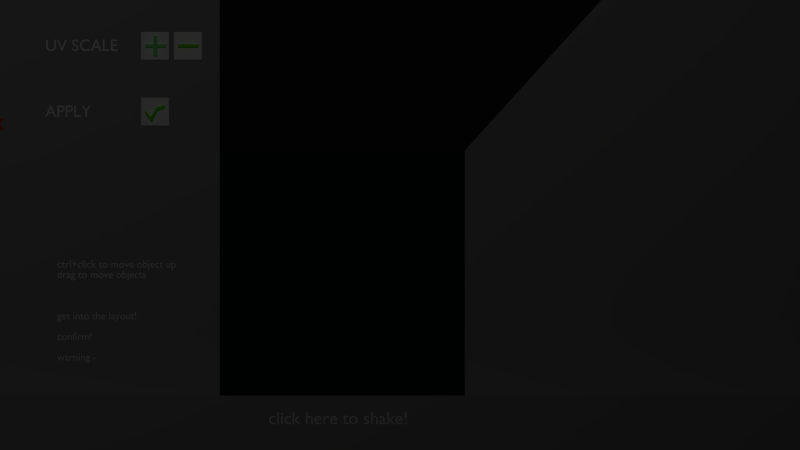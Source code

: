 # Source: pack_scene.blend  (saved by Blender 2.76.3; exported with 4.5.12 LTS)
import bpy
from mathutils import Matrix  # noqa: F401  (used for matrix-valued properties, if any)

bpy.ops.wm.read_factory_settings(use_empty=True)
scene = bpy.context.scene
scene.name = 'GPack'

# ---- collections
col_collection_6 = bpy.data.collections.new('Collection 6'); scene.collection.children.link(col_collection_6)
col_collection_12 = bpy.data.collections.new('Collection 12'); scene.collection.children.link(col_collection_12)
col_collection_20 = bpy.data.collections.new('Collection 20'); scene.collection.children.link(col_collection_20)

# ---- materials (node trees are filled in below, after node groups)
mat_material_008 = bpy.data.materials.new('Material.008')
mat_material_008.alpha_threshold = 0.0
mat_material_008.use_transparent_shadow = False
mat_material_008.diffuse_color = (0.3324, 0.3324, 0.3324, 1.0)
mat_material_008.roughness = 0.5
mat_material_008.line_color = (0.0, 0.0, 0.0, 1.0)
mat_material_006 = bpy.data.materials.new('Material.006')
mat_material_006.alpha_threshold = 0.0
mat_material_006.use_transparent_shadow = False
mat_material_006.diffuse_color = (0.005383, 0.03156, 0.03445, 1.0)
mat_material_006.roughness = 0.5
mat_material_006.line_color = (0.0, 0.0, 0.0, 1.0)
mat_material = bpy.data.materials.new('Material')
mat_material.alpha_threshold = 0.0
mat_material.use_transparent_shadow = False
mat_material.diffuse_color = (0.8, 0.029, 0.0, 1.0)
mat_material.roughness = 0.5
mat_material.line_color = (0.0, 0.0, 0.0, 1.0)
mat_material_007 = bpy.data.materials.new('Material.007')
mat_material_007.alpha_threshold = 0.0
mat_material_007.use_transparent_shadow = False
mat_material_007.diffuse_color = (0.03881, 0.03523, 0.03069, 1.0)
mat_material_007.roughness = 0.5
mat_material_007.line_color = (0.0, 0.0, 0.0, 1.0)
mat_material_001 = bpy.data.materials.new('Material.001')
mat_material_001.alpha_threshold = 0.0
mat_material_001.use_transparent_shadow = False
mat_material_001.roughness = 0.5
mat_material_001.line_color = (0.0, 0.0, 0.0, 1.0)
mat_material_004 = bpy.data.materials.new('Material.004')
mat_material_004.alpha_threshold = 0.0
mat_material_004.use_transparent_shadow = False
mat_material_004.diffuse_color = (0.1681, 0.8, 0.0, 1.0)
mat_material_004.roughness = 0.5
mat_material_004.line_color = (0.0, 0.0, 0.0, 1.0)
mat_material_002 = bpy.data.materials.new('Material.002')
mat_material_002.alpha_threshold = 0.0
mat_material_002.use_transparent_shadow = False
mat_material_002.diffuse_color = (0.2466, 0.8, 0.2226, 1.0)
mat_material_002.roughness = 0.5
mat_material_002.line_color = (0.0, 0.0, 0.0, 1.0)

# ---- material node trees

# ---- world
world_world_003 = bpy.data.worlds.new('World.003'); scene.world = world_world_003
world_world_003.color = (0.0, 0.0, 0.0)
world_world_003.use_sun_shadow = False
world_world_003.sun_shadow_jitter_overblur = 0.0
world_world_003.cycles.sampling_method = 'MANUAL'
world_world_003.cycles.sample_map_resolution = 256

# ---- cameras
cam_camera = bpy.data.cameras.new('Camera')
cam_camera.type = 'ORTHO'
cam_camera.clip_end = 100.0
cam_camera.lens = 35.0
cam_camera.sensor_width = 32.0
cam_camera.sensor_height = 18.0
cam_camera.ortho_scale = 3.264
cam_camera.show_passepartout = False
cam_camera.dof.focus_distance = 0.0
cam_camera.dof.aperture_fstop = 128.0

# ---- lights
light_point_001 = bpy.data.lights.new('Point.001', 'SPOT')
light_point_001.transmission_factor = 0.0
light_point_001.use_shadow = False
light_point_001.energy = 100.0
light_point_001.shadow_buffer_clip_start = 0.5
light_point_001.shadow_soft_size = 0.1
light_point_001.shadow_maximum_resolution = 0.006
light_point_001.use_absolute_resolution = True
light_point_001.cycles.use_multiple_importance_sampling = False

# ---- meshes
me_cube_000 = bpy.data.meshes.new('Cube.000')
me_cube_000.from_pydata([(-1.207, -3.0, -1.0), (-1.207, 3.0, -1.0), (1.207, 3.0, -1.0), (1.207, -3.0, -1.0), (-1.207, -3.0, 1.0), (-1.207, 3.0, 1.0), (1.207, 3.0, 1.0), (1.207, -3.0, 1.0)], [], [(4, 5, 1, 0), (5, 6, 2, 1), (6, 7, 3, 2), (7, 4, 0, 3), (0, 1, 2, 3), (7, 6, 5, 4)])
me_cube_000.materials.append(mat_material_008)
me_cube_000.use_remesh_preserve_volume = False
me_cube_000.use_remesh_preserve_attributes = False
me_cube_000.use_mirror_vertex_groups = False
me_cube_000.update()
me_cube_001 = bpy.data.meshes.new('Cube.001')
me_cube_001.from_pydata([(-1.0, -1.0, -1.0), (-1.0, 1.0, -1.0), (1.0, 1.0, -1.0), (1.0, -1.0, -1.0), (-1.0, -1.0, 1.0), (-1.0, 1.0, 1.0), (1.0, 1.0, 1.0), (1.0, -1.0, 1.0)], [], [(4, 5, 1, 0), (5, 6, 2, 1), (6, 7, 3, 2), (7, 4, 0, 3), (0, 1, 2, 3), (7, 6, 5, 4)])
me_cube_001.materials.append(mat_material_008)
me_cube_001.use_remesh_preserve_volume = False
me_cube_001.use_remesh_preserve_attributes = False
me_cube_001.use_mirror_vertex_groups = False
me_cube_001.update()
me_cube_009 = bpy.data.meshes.new('Cube.009')
me_cube_009.from_pydata([(-1.0, -1.0, -3.079), (-1.0, 1.0, -3.079), (1.0, 1.0, -3.079), (1.0, -1.0, -3.079), (-1.0, -1.0, 3.079), (-1.0, 1.0, 3.079), (1.0, 1.0, 3.079), (1.0, -1.0, 3.079)], [], [(4, 5, 1, 0), (5, 6, 2, 1), (6, 7, 3, 2), (7, 4, 0, 3), (0, 1, 2, 3), (7, 6, 5, 4)])
me_cube_009.materials.append(mat_material_008)
me_cube_009.use_remesh_preserve_volume = False
me_cube_009.use_remesh_preserve_attributes = False
me_cube_009.use_mirror_vertex_groups = False
me_cube_009.update()
me_cube_008 = bpy.data.meshes.new('Cube.008')
me_cube_008.from_pydata([(-1.0, -7.5, -1.0), (-1.0, 7.5, -1.0), (1.0, 7.5, -1.0), (1.0, -7.5, -1.0), (-1.0, -7.5, 1.0), (-1.0, 7.5, 1.0), (1.0, 7.5, 1.0), (1.0, -7.5, 1.0)], [], [(4, 5, 1, 0), (5, 6, 2, 1), (6, 7, 3, 2), (7, 4, 0, 3), (0, 1, 2, 3), (7, 6, 5, 4)])
me_cube_008.materials.append(mat_material_008)
me_cube_008.use_remesh_preserve_volume = False
me_cube_008.use_remesh_preserve_attributes = False
me_cube_008.use_mirror_vertex_groups = False
me_cube_008.update()
me_plane = bpy.data.meshes.new('Plane')
me_plane.from_pydata([(-2.696, 8.432e-06, 0.4953), (0.5391, 0.0, 0.4953), (-2.696, 8.432e-06, -2.477), (0.5391, 0.0, -2.477)], [], [(0, 2, 3, 1)])
me_plane.materials.append(mat_material_006)
me_plane.use_remesh_preserve_volume = False
me_plane.use_remesh_preserve_attributes = False
me_plane.use_mirror_vertex_groups = False
me_plane.update()
me_cube_005 = bpy.data.meshes.new('Cube.005')
me_cube_005.from_pydata([(-1.0, -1.478, -22.5), (-1.0, 1.478, -22.5), (1.0, 1.478, -22.5), (1.0, -1.478, -22.5), (-1.0, -1.478, 22.5), (-1.0, 1.478, 22.5), (1.0, 1.478, 22.5), (1.0, -1.478, 22.5)], [], [(4, 5, 1, 0), (5, 6, 2, 1), (6, 7, 3, 2), (7, 4, 0, 3), (0, 1, 2, 3), (7, 6, 5, 4)])
_ca = me_cube_005.color_attributes.new('Col', 'BYTE_COLOR', 'CORNER')
_ca.data.foreach_set('color', [1.0, 1.0, 1.0, 1.0, 1.0, 1.0, 1.0, 1.0, 1.0, 1.0, 1.0, 1.0, 1.0, 1.0, 1.0, 1.0, 1.0, 1.0, 1.0, 1.0, 1.0, 1.0, 1.0, 1.0, 1.0, 1.0, 1.0, 1.0, 1.0, 1.0, 1.0, 1.0, 1.0, 1.0, 1.0, 1.0, 1.0, 1.0, 1.0, 1.0, 1.0, 1.0, 1.0, 1.0, 1.0, 1.0, 1.0, 1.0, 1.0, 1.0, 1.0, 1.0, 1.0, 1.0, 1.0, 1.0, 1.0, 1.0, 1.0, 1.0, 1.0, 1.0, 1.0, 1.0, 1.0, 1.0, 1.0, 1.0, 1.0, 1.0, 1.0, 1.0, 1.0, 1.0, 1.0, 1.0, 1.0, 1.0, 1.0, 1.0, 1.0, 1.0, 1.0, 1.0, 1.0, 1.0, 1.0, 1.0, 1.0, 1.0, 1.0, 1.0, 1.0, 1.0, 1.0, 1.0])
me_cube_005.materials.append(mat_material_008)
me_cube_005.use_remesh_preserve_volume = False
me_cube_005.use_remesh_preserve_attributes = False
me_cube_005.use_mirror_vertex_groups = False
me_cube_005.update()
me_cube_010 = bpy.data.meshes.new('Cube.010')
me_cube_010.from_pydata([(-0.01027, -0.007264, 6.789e-10), (-0.01027, 0.007264, 1.308e-09), (-3.775e-09, 0.007264, -0.01027), (-2.517e-09, -0.007264, -0.01027), (3.775e-09, -0.007264, 0.01027), (2.517e-09, 0.007264, 0.01027), (0.01027, 0.007264, -5.613e-09), (0.01027, -0.007264, -6.242e-09), (-0.02428, -0.001975, 0.02707), (-0.02428, 0.001975, 0.02707), (-0.02707, 0.001975, 0.02428), (-0.02707, -0.001975, 0.02428), (0.02707, 0.001975, -0.02428), (0.02707, -0.001975, -0.02428), (0.02428, -0.001975, -0.02707), (0.02428, 0.001975, -0.02707), (-0.02707, -0.001975, -0.02428), (-0.02707, 0.001975, -0.02428), (-0.02428, 0.001975, -0.02707), (-0.02428, -0.001975, -0.02707), (0.02707, -0.001975, 0.02428), (0.02707, 0.001975, 0.02428), (0.02428, 0.001975, 0.02707), (0.02428, -0.001975, 0.02707)], [], [(5, 6, 2, 1), (7, 4, 0, 3), (8, 9, 10, 11), (5, 9, 8, 4), (1, 10, 9, 5), (0, 11, 10, 1), (4, 8, 11, 0), (12, 13, 14, 15), (7, 13, 12, 6), (3, 14, 13, 7), (2, 15, 14, 3), (6, 12, 15, 2), (16, 17, 18, 19), (1, 17, 16, 0), (2, 18, 17, 1), (3, 19, 18, 2), (0, 16, 19, 3), (20, 21, 22, 23), (6, 21, 20, 7), (5, 22, 21, 6), (4, 23, 22, 5), (7, 20, 23, 4)])
me_cube_010.materials.append(mat_material)
me_cube_010.use_remesh_preserve_volume = False
me_cube_010.use_remesh_preserve_attributes = False
me_cube_010.use_mirror_vertex_groups = False
me_cube_010.update()
me_plane_002 = bpy.data.meshes.new('Plane.002')
me_plane_002.from_pydata([(-1.339, -0.01616, -2.365), (1.339, -0.01616, -2.365), (-1.339, -0.01616, 2.365), (1.339, -0.01616, 2.365)], [], [(0, 1, 3, 2)])
me_plane_002.materials.append(mat_material_007)
me_plane_002.use_remesh_preserve_volume = False
me_plane_002.use_remesh_preserve_attributes = False
me_plane_002.use_mirror_vertex_groups = False
me_plane_002.update()
me_cube_003 = bpy.data.meshes.new('Cube.003')
me_cube_003.from_pydata([(-0.5566, -0.5566, -0.5566), (-0.5566, 0.5566, -0.5566), (0.5566, 0.5566, -0.5566), (0.5566, -0.5566, -0.5566), (-0.5566, -0.5566, 0.5566), (-0.5566, 0.5566, 0.5566), (0.5566, 0.5566, 0.5566), (0.5566, -0.5566, 0.5566), (-0.1392, -0.7124, -0.4199), (-0.1392, -0.5553, -0.4199), (0.08138, -0.5553, 0.02522), (0.08138, -0.7124, 0.02522), (-0.1771, -0.7124, -0.1869), (-0.1771, -0.5553, -0.1869), (0.03183, -0.5553, 0.1743), (0.03183, -0.7124, 0.1743), (-0.4079, -0.7124, 0.07853), (-0.4079, -0.5553, 0.07853), (-0.4079, -0.5553, -0.07853), (-0.4079, -0.7124, -0.07853), (0.3443, -0.5553, 0.2782), (0.3443, -0.7124, 0.2782), (0.3939, -0.7124, 0.1291), (0.3939, -0.5553, 0.1291)], [], [(4, 5, 1, 0), (5, 6, 2, 1), (6, 7, 3, 2), (7, 4, 0, 3), (0, 1, 2, 3), (7, 6, 5, 4), (13, 14, 10, 9), (15, 12, 8, 11), (16, 17, 18, 19), (13, 17, 16, 12), (9, 18, 17, 13), (8, 19, 18, 9), (12, 16, 19, 8), (20, 21, 22, 23), (15, 21, 20, 14), (11, 22, 21, 15), (10, 23, 22, 11), (14, 20, 23, 10), (15, 14, 13, 12), (8, 9, 10, 11)])
me_cube_003.polygons.foreach_set('material_index', [0, 0, 0, 0, 0, 0, 1, 1, 1, 1, 1, 1, 1, 1, 1, 1, 1, 1, 1, 1])
me_cube_003.materials.append(mat_material_001)
me_cube_003.materials.append(mat_material_004)
me_cube_003.use_remesh_preserve_volume = False
me_cube_003.use_remesh_preserve_attributes = False
me_cube_003.use_mirror_vertex_groups = False
me_cube_003.update()
me_cube_004 = bpy.data.meshes.new('Cube.004')
me_cube_004.from_pydata([(-0.5566, -0.5566, -0.5566), (-0.5566, 0.5566, -0.5566), (0.5566, 0.5566, -0.5566), (0.5566, -0.5566, -0.5566), (-0.5566, -0.5566, 0.5566), (-0.5566, 0.5566, 0.5566), (0.5566, 0.5566, 0.5566), (0.5566, -0.5566, 0.5566), (-0.07853, -0.7124, -0.07853), (-0.07853, -0.5553, -0.07853), (0.07853, -0.5553, -0.07853), (0.07853, -0.7124, -0.07853), (-0.07853, -0.7124, 0.07853), (-0.07853, -0.5553, 0.07853), (0.07853, -0.5553, 0.07853), (0.07853, -0.7124, 0.07853), (-0.4079, -0.7124, 0.07853), (-0.4079, -0.5553, 0.07853), (-0.4079, -0.5553, -0.07853), (-0.4079, -0.7124, -0.07853), (0.4079, -0.5553, 0.07853), (0.4079, -0.7124, 0.07853), (0.4079, -0.7124, -0.07853), (0.4079, -0.5553, -0.07853)], [], [(4, 5, 1, 0), (5, 6, 2, 1), (6, 7, 3, 2), (7, 4, 0, 3), (0, 1, 2, 3), (7, 6, 5, 4), (13, 14, 10, 9), (15, 12, 8, 11), (16, 17, 18, 19), (13, 17, 16, 12), (9, 18, 17, 13), (8, 19, 18, 9), (12, 16, 19, 8), (20, 21, 22, 23), (15, 21, 20, 14), (11, 22, 21, 15), (10, 23, 22, 11), (14, 20, 23, 10), (15, 14, 13, 12), (8, 9, 10, 11)])
me_cube_004.polygons.foreach_set('material_index', [0, 0, 0, 0, 0, 0, 1, 1, 1, 1, 1, 1, 1, 1, 1, 1, 1, 1, 1, 1])
me_cube_004.materials.append(mat_material_001)
me_cube_004.materials.append(mat_material_004)
me_cube_004.use_remesh_preserve_volume = False
me_cube_004.use_remesh_preserve_attributes = False
me_cube_004.use_mirror_vertex_groups = False
me_cube_004.update()
me_cube_002 = bpy.data.meshes.new('Cube.002')
me_cube_002.from_pydata([(-0.5566, -0.5566, -0.5566), (-0.5566, 0.5566, -0.5566), (0.5566, 0.5566, -0.5566), (0.5566, -0.5566, -0.5566), (-0.5566, -0.5566, 0.5566), (-0.5566, 0.5566, 0.5566), (0.5566, 0.5566, 0.5566), (0.5566, -0.5566, 0.5566), (-0.07853, -0.7124, -0.07853), (-0.07853, -0.5553, -0.07853), (0.07853, -0.5553, -0.07853), (0.07853, -0.7124, -0.07853), (-0.07853, -0.7124, 0.07853), (-0.07853, -0.5553, 0.07853), (0.07853, -0.5553, 0.07853), (0.07853, -0.7124, 0.07853), (-0.4079, -0.7124, 0.07853), (-0.4079, -0.5553, 0.07853), (-0.4079, -0.5553, -0.07853), (-0.4079, -0.7124, -0.07853), (0.4079, -0.5553, 0.07853), (0.4079, -0.7124, 0.07853), (0.4079, -0.7124, -0.07853), (0.4079, -0.5553, -0.07853), (-0.07853, -0.7124, -0.4079), (-0.07853, -0.5553, -0.4079), (0.07853, -0.5553, -0.4079), (0.07853, -0.7124, -0.4079), (0.07853, -0.7124, 0.4079), (0.07853, -0.5553, 0.4079), (-0.07853, -0.5553, 0.4079), (-0.07853, -0.7124, 0.4079)], [], [(4, 5, 1, 0), (5, 6, 2, 1), (6, 7, 3, 2), (7, 4, 0, 3), (0, 1, 2, 3), (7, 6, 5, 4), (13, 14, 10, 9), (15, 12, 8, 11), (16, 17, 18, 19), (13, 17, 16, 12), (9, 18, 17, 13), (8, 19, 18, 9), (12, 16, 19, 8), (20, 21, 22, 23), (15, 21, 20, 14), (11, 22, 21, 15), (10, 23, 22, 11), (14, 20, 23, 10), (24, 25, 26, 27), (9, 25, 24, 8), (10, 26, 25, 9), (11, 27, 26, 10), (8, 24, 27, 11), (28, 29, 30, 31), (14, 29, 28, 15), (13, 30, 29, 14), (12, 31, 30, 13), (15, 28, 31, 12)])
me_cube_002.polygons.foreach_set('material_index', [0, 0, 0, 0, 0, 0, 1, 1, 1, 1, 1, 1, 1, 1, 1, 1, 1, 1, 1, 1, 1, 1, 1, 1, 1, 1, 1, 1])
me_cube_002.materials.append(mat_material_001)
me_cube_002.materials.append(mat_material_002)
me_cube_002.use_remesh_preserve_volume = False
me_cube_002.use_remesh_preserve_attributes = False
me_cube_002.use_mirror_vertex_groups = False
me_cube_002.update()
me_plane_003 = bpy.data.meshes.new('Plane.003')
me_plane_003.from_pydata([(0.03489, -1.0, 0.0), (0.03489, 1.0, 0.0), (0.03489, -1.0, 0.0049), (0.03489, 1.0, 0.0049)], [], [(0, 1, 3, 2)])
me_plane_003.materials.append(mat_material)
me_plane_003.use_remesh_preserve_volume = False
me_plane_003.use_remesh_preserve_attributes = False
me_plane_003.use_mirror_vertex_groups = False
me_plane_003.update()

# ---- curves / text
txt_text_002 = bpy.data.curves.new('Text.002', 'FONT')
txt_text_002.dimensions = '2D'
txt_text_002.body = 'click here to shake!'
txt_text_002.use_path_clamp = True
txt_text_002.bevel_resolution = 0
txt_text_002.size = 0.1
txt_text_001 = bpy.data.curves.new('Text.001', 'FONT')
txt_text_001.dimensions = '2D'
txt_text_001.body = 'UV SCALE\n\n\n\nAPPLY\n '
txt_text_001.use_path_clamp = True
txt_text_001.bevel_resolution = 0
txt_text_001.size = 0.1
txt_text = bpy.data.curves.new('Text', 'FONT')
txt_text.dimensions = '2D'
txt_text.body = 'ctrl+click to move object up\ndrag to move objects\n \n\n\nget into the layout!\n\nconfirm!\n\nwarning -\n'
txt_text.use_path_clamp = True
txt_text.bevel_resolution = 0
txt_text.size = 0.1

# ---- objects
ob_point = bpy.data.objects.new('Point', light_point_001)
ob_empty_001 = bpy.data.objects.new('Empty.001', None)
ob_cube_009 = bpy.data.objects.new('Cube.009', me_cube_000)
ob_ssize = bpy.data.objects.new('ssize', me_cube_001)
ob_ssize_001 = bpy.data.objects.new('ssize.001', me_cube_009)
ob_cube_012 = bpy.data.objects.new('Cube.012', me_cube_008)
ob_plane = bpy.data.objects.new('Plane', me_plane)
ob_cube_007 = bpy.data.objects.new('Cube.007', me_cube_005)
ob_target = bpy.data.objects.new('target', me_cube_010)
ob_plane_001 = bpy.data.objects.new('Plane.001', me_plane_002)
ob_camera = bpy.data.objects.new('Camera', cam_camera)
ob_empty = bpy.data.objects.new('Empty', None)
ob_text_002 = bpy.data.objects.new('Text.002', txt_text_002)
ob_cube_011 = bpy.data.objects.new('Cube.011', me_cube_003)
ob_cube_002 = bpy.data.objects.new('Cube.002', me_cube_004)
ob_cube = bpy.data.objects.new('Cube', me_cube_002)
ob_text_001 = bpy.data.objects.new('Text.001', txt_text_001)
ob_text = bpy.data.objects.new('Text', txt_text)
ob_top = bpy.data.objects.new('top', me_plane_003)

# ---- transforms, parenting, visibility, modifiers, constraints
ob_point.location = (-2.746, -7.801, 6.441)
ob_point.rotation_euler = (0.8686, 0.2568, -0.7096)
ob_point.lineart.crease_threshold = 0.0
ob_empty_001.location = (-0.6811, 0.3763, 1.485)
ob_empty_001.empty_image_offset = (0.0, 0.0)
ob_empty_001.lineart.crease_threshold = 0.0
ob_cube_009.location = (0.7807, 0.9197, -1.0)
ob_cube_009.rotation_euler = (0.0, -0.0, -1.571)
ob_cube_009.lineart.crease_threshold = 0.0
ob_ssize.location = (2.0, 1.0, 0.0)
ob_ssize.rotation_euler = (0.0, -0.0, -1.571)
ob_ssize.lineart.crease_threshold = 0.0
ob_ssize_001.parent = ob_ssize
ob_ssize_001.matrix_parent_inverse = Matrix(((8.941e-08, -1.0, 0.0, 1.0), (1.0, 7.55e-08, 0.0, -2.0), (0.0, 0.0, 1.0, -0.0), (0.0, 0.0, 0.0, 1.0)))
ob_ssize_001.location = (2.0, 1.0, -3.981)
ob_ssize_001.rotation_euler = (0.0, 0.0, -1.571)
ob_ssize_001.lineart.crease_threshold = 0.0
ob_cube_012.parent = ob_ssize
ob_cube_012.matrix_parent_inverse = Matrix(((1.0, 0.0, 0.0, -0.0), (0.0, 1.0, 0.0, -2.0), (0.0, 0.0, 1.0, -0.0), (0.0, 0.0, 0.0, 1.0)))
ob_cube_012.location = (7.336e-06, 6.775, 5.882)
ob_cube_012.rotation_euler = (0.8345, 3.359e-06, 7.226e-07)
ob_cube_012.lineart.crease_threshold = 0.0
ob_plane.parent = ob_ssize
ob_plane.matrix_parent_inverse = Matrix(((1.0, 0.0, 0.0, -0.0), (0.0, 1.0, 0.0, -2.0), (0.0, 0.0, 1.0, -0.0), (0.0, 0.0, 0.0, 1.0)))
ob_plane.location = (0.5434, 0.496, 0.4993)
ob_plane.rotation_euler = (0.0, -0.0, 1.571)
ob_plane.scale = (0.9274, 1.0, 1.009)
ob_plane.lineart.crease_threshold = 0.0
ob_cube_007.location = (-1.478, 0.9197, 0.0)
ob_cube_007.rotation_euler = (0.0, -0.0, -1.571)
ob_cube_007.color = (0.08558, 0.08558, 0.08558, 1.0)
ob_cube_007.lineart.crease_threshold = 0.0
ob_target.location = (-0.9087, -0.3337, 1.107)
ob_target.rotation_euler = (0.0, -0.0, 9.537e-07)
ob_target.lineart.crease_threshold = 0.0
ob_plane_001.location = (0.5532, 1.276, 0.7163)
ob_plane_001.rotation_euler = (0.0, -0.0, 6.283)
ob_plane_001.lineart.crease_threshold = 0.0
ob_camera.location = (0.735, -3.815, 0.6951)
ob_camera.rotation_euler = (1.571, -0.0, 6.283)
ob_camera.scale = (1.0, 1.0, 1.0)
ob_camera.lineart.crease_threshold = 0.0
ob_empty.parent = ob_camera
ob_empty.matrix_parent_inverse = Matrix(((-4.143e-06, 1.0, 0.0, -0.735), (8.792e-07, 3.638e-12, 1.0, -0.8118), (1.0, 4.152e-06, -8.782e-07, -3.815), (0.0, 0.0, 0.0, 1.0)))
ob_empty.location = (1.239, -0.199, 1.477)
ob_empty.rotation_euler = (0.0, 0.0, 1.571)
ob_empty.scale = (0.3523, 0.3523, 0.3523)
ob_empty.empty_image_offset = (0.0, 0.0)
ob_empty.lineart.crease_threshold = 0.0
ob_text_002.parent = ob_empty
ob_text_002.matrix_parent_inverse = Matrix(((-2.408e-06, 2.838, 0.0, 1.603), (-2.838, -2.493e-06, 0.0, 3.518), (-2.855e-07, 2.722e-13, 2.838, -4.789), (0.0, 0.0, 0.0, 1.0)))
ob_text_002.location = (1.133, -0.1678, 0.2096)
ob_text_002.rotation_euler = (1.571, 0.0, 1.571)
ob_text_002.scale = (0.7205, 0.7205, 0.7205)
ob_text_002.lineart.crease_threshold = 0.0
ob_cube_011.parent = ob_empty
ob_cube_011.matrix_parent_inverse = Matrix(((1.0, 0.0, 0.0, 1.423), (0.0, 1.0, 9.313e-10, 0.03493), (0.0, 0.0, 1.0, -3.001), (0.0, 0.0, 0.0, 1.0)))
ob_cube_011.location = (-1.606, 0.0845, 2.422)
ob_cube_011.scale = (0.2948, 0.2948, 0.2948)
ob_cube_011.lineart.crease_threshold = 0.0
_m = ob_cube_011.modifiers.new('Bevel', 'BEVEL')
_m.width = 0.02388
_m.width_pct = 0.02388
_m.limit_method = 'NONE'
_m.spread = 0.0
ob_cube_002.parent = ob_empty
ob_cube_002.matrix_parent_inverse = Matrix(((1.0, 0.0, 0.0, 1.423), (0.0, 1.0, 9.313e-10, 0.03493), (0.0, 0.0, 1.0, -3.001), (0.0, 0.0, 0.0, 1.0)))
ob_cube_002.location = (-1.225, 0.0845, 3.184)
ob_cube_002.scale = (0.2948, 0.2948, 0.2948)
ob_cube_002.lineart.crease_threshold = 0.0
_m = ob_cube_002.modifiers.new('Bevel', 'BEVEL')
_m.width = 0.02388
_m.width_pct = 0.02388
_m.limit_method = 'NONE'
_m.spread = 0.0
ob_cube.parent = ob_empty
ob_cube.matrix_parent_inverse = Matrix(((1.0, 0.0, 0.0, 1.423), (0.0, 1.0, 9.313e-10, 0.03493), (0.0, 0.0, 1.0, -3.001), (0.0, 0.0, 0.0, 1.0)))
ob_cube.location = (-1.606, 0.0845, 3.184)
ob_cube.scale = (0.2948, 0.2948, 0.2948)
ob_cube.lineart.crease_threshold = 0.0
_m = ob_cube.modifiers.new('Bevel', 'BEVEL')
_m.width = 0.02388
_m.width_pct = 0.02388
_m.limit_method = 'NONE'
_m.spread = 0.0
ob_text_001.parent = ob_empty_001
ob_text_001.matrix_parent_inverse = Matrix(((1.0, 0.0, 0.0, 0.6811), (0.0, 1.0, 0.0, -0.3763), (0.0, 0.0, 1.0, -1.485), (0.0, 0.0, 0.0, 1.0)))
ob_text_001.location = (-0.7118, -1.133, 1.406)
ob_text_001.rotation_euler = (1.571, 1.99e-08, 1.212e-06)
ob_text_001.scale = (0.6723, 0.6723, 0.6723)
ob_text_001.lineart.crease_threshold = 0.0
ob_text.parent = ob_empty_001
ob_text.matrix_parent_inverse = Matrix(((1.0, 0.0, 0.0, 0.6811), (0.0, 1.0, 0.0, -0.3763), (0.0, 0.0, 1.0, -1.485), (0.0, 0.0, 0.0, 1.0)))
ob_text.location = (-0.6635, -1.133, 0.5218)
ob_text.rotation_euler = (1.571, 1.99e-08, 1.212e-06)
ob_text.scale = (0.4214, 0.4214, 0.4214)
ob_text.lineart.crease_threshold = 0.0
ob_top.location = (1.795, 0.5168, 0.9978)
ob_top.lineart.crease_threshold = 0.0

# ---- collection membership
col_collection_6.objects.link(ob_point)
col_collection_6.objects.link(ob_empty_001)
col_collection_12.objects.link(ob_point)
col_collection_12.objects.link(ob_cube_009)
col_collection_12.objects.link(ob_ssize)
col_collection_12.objects.link(ob_ssize_001)
col_collection_12.objects.link(ob_cube_012)
col_collection_12.objects.link(ob_plane)
col_collection_12.objects.link(ob_cube_007)
col_collection_12.objects.link(ob_target)
col_collection_12.objects.link(ob_plane_001)
col_collection_12.objects.link(ob_camera)
col_collection_12.objects.link(ob_empty)
col_collection_12.objects.link(ob_text_002)
col_collection_12.objects.link(ob_cube_011)
col_collection_12.objects.link(ob_cube_002)
col_collection_12.objects.link(ob_cube)
col_collection_12.objects.link(ob_text_001)
col_collection_12.objects.link(ob_text)
col_collection_20.objects.link(ob_top)

# ---- scene / render settings (as saved in the file)
scene.camera = ob_camera
scene.frame_start = 1; scene.frame_end = 2011; scene.frame_set(1)
scene.render.engine = 'BLENDER_EEVEE_NEXT'
scene.render.image_settings.file_format = 'OPEN_EXR'
scene.render.image_settings.color_mode = 'BW'
scene.render.image_settings.color_depth = '32'
scene.render.image_settings.compression = 90
scene.render.fps = 50
scene.render.dither_intensity = 0.0
scene.render.bake_margin = 2
scene.render.bake_bias = 0.0
scene.cycles.use_denoising = False
scene.cycles.samples = 10
scene.cycles.sampling_pattern = 'TABULATED_SOBOL'
scene.cycles.light_sampling_threshold = 0.0
scene.cycles.use_adaptive_sampling = False
scene.cycles.use_light_tree = False
scene.cycles.blur_glossy = 0.0
scene.cycles.volume_bounces = 1
scene.cycles.pixel_filter_type = 'GAUSSIAN'
scene.cycles.sample_clamp_indirect = 0.0
scene.view_settings.view_transform = 'Standard'
bpy.context.view_layer.update()
